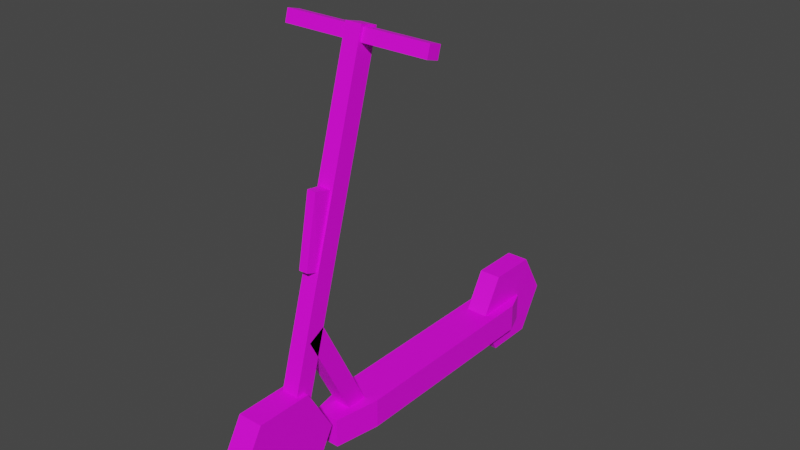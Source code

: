 # Source: EScooter01.blend  (saved by Blender 4.2.66; exported with 4.5.12 LTS)
import bpy
from mathutils import Matrix  # noqa: F401  (used for matrix-valued properties, if any)

bpy.ops.wm.read_factory_settings(use_empty=True)
scene = bpy.context.scene
scene.name = 'Scene'

# ---- collections
col_collection = bpy.data.collections.new('Collection'); scene.collection.children.link(col_collection)

# ---- images (referenced by path relative to the original .blend; pixels are not part of the script)
import os
ASSET_DIR = os.environ.get("B2B_ASSET_DIR", "")  # directory of the original .blend (textures are referenced by path, not embedded)
HERE = os.path.dirname(os.path.abspath(__file__))  # packed textures are extracted next to this script under _unpacked/

def load_image(name, relpath, width, height, colorspace="sRGB"):
    """Load a texture the original file referenced (path relative to the .blend, or extracted next to this script)."""
    p = next((c for c in (os.path.join(HERE, relpath), os.path.join(ASSET_DIR, relpath)) if relpath and os.path.exists(c)), "")
    if p:
        img = bpy.data.images.load(p, check_existing=True)
        img.name = name
    else:  # same state as the original file: an image datablock whose file is absent (Cycles renders it pink)
        img = bpy.data.images.new(name, width, height)
        img.source = "FILE"
        img.filepath = "//" + (relpath or name)
    img.colorspace_settings.name = colorspace
    return img
img_escooter01_a_png_001 = load_image('EScooter01_a.png.001', 'EScooter01_a.png', 1024, 1024, 'sRGB')

# ---- materials (node trees are filled in below, after node groups)
mat_material = bpy.data.materials.new('Material')
mat_material.alpha_threshold = 0.0
mat_material.use_transparent_shadow = False
mat_material.roughness = 0.5
mat_material.line_color = (0.0, 0.0, 0.0, 1.0)

# ---- material node trees
mat_material.use_nodes = True; mat_material.node_tree.nodes.clear()
_N = mat_material.node_tree.nodes; _L = mat_material.node_tree.links
n0 = _N.new('ShaderNodeOutputMaterial'); n0.name = 'Material Output'; n0.location = (300, 300)
n1 = _N.new('ShaderNodeBsdfPrincipled'); n1.name = 'Principled BSDF'; n1.location = (10, 300)
n1.distribution = 'GGX'
n1.subsurface_method = 'RANDOM_WALK_SKIN'
n1.inputs[3].default_value = 1.45
n1.inputs[27].default_value = (0.0, 0.0, 0.0, 1.0)
n1.inputs[28].default_value = 1.0
n2 = _N.new('ShaderNodeTexImage'); n2.name = 'Image Texture'; n2.location = (-280, 280)
n2.image = img_escooter01_a_png_001
n2.interpolation = 'Closest'
_L.new(n1.outputs[0], n0.inputs[0])
_L.new(n2.outputs[0], n1.inputs[0])
n0.is_active_output = True

# ---- world
world_world = bpy.data.worlds.new('World'); scene.world = world_world
world_world.use_nodes = True; world_world.node_tree.nodes.clear()
_N = world_world.node_tree.nodes; _L = world_world.node_tree.links
n0 = _N.new('ShaderNodeOutputWorld'); n0.name = 'World Output'; n0.location = (300, 300)
n1 = _N.new('ShaderNodeBackground'); n1.name = 'Background'; n1.location = (10, 300)
n1.inputs[0].default_value = (0.05088, 0.05088, 0.05088, 1.0)
_L.new(n1.outputs[0], n0.inputs[0])
n0.is_active_output = True
world_world.color = (0.05088, 0.05088, 0.05088)
world_world.use_sun_shadow = False
world_world.sun_shadow_jitter_overblur = 0.0

# ---- meshes
me_cube = bpy.data.meshes.new('Cube')
me_cube.from_pydata([(0.075, 0.5428, 0.18), (0.075, 0.5428, 0.075), (0.075, -0.24, 0.18), (0.075, -0.24, 0.075), (-0.075, 0.5428, 0.18), (-0.075, 0.5428, 0.075), (-0.075, -0.24, 0.18), (-0.075, -0.24, 0.075), (0.045, 0.6211, 0.18), (0.045, 0.6211, 0.075), (-0.045, 0.6211, 0.18), (-0.045, 0.6211, 0.075), (0.045, -0.405, 0.18), (0.045, -0.405, 0.075), (-0.045, -0.405, 0.18), (-0.045, -0.405, 0.075), (0.03, -0.2515, 0.1759), (0.03, -0.3116, 0.1446), (0.03, -0.435, 0.5431), (0.03, -0.4951, 0.5118), (-0.03, -0.2515, 0.176), (-0.03, -0.3116, 0.1447), (-0.03, -0.435, 0.5432), (-0.03, -0.4951, 0.512), (0.03, -0.5076, 0.2927), (0.03, -0.5728, 0.3108), (0.03, -0.1732, 1.431), (0.03, -0.2384, 1.449), (-0.03, -0.5075, 0.2927), (-0.03, -0.5727, 0.3109), (-0.03, -0.1731, 1.431), (-0.03, -0.2384, 1.449), (-0.045, -0.4272, 0.174), (-0.045, -0.5276, 0.3479), (-0.045, -0.7285, 0.3479), (-0.045, -0.8289, 0.174), (-0.045, -0.7285, 0.0), (-0.045, -0.5276, 0.0), (0.045, -0.4272, 0.174), (0.045, -0.5276, 0.3479), (0.045, -0.7285, 0.3479), (0.045, -0.8289, 0.174), (0.045, -0.7285, 0.0), (0.045, -0.5276, 0.0), (-0.04046, 0.7626, 0.1564), (-0.04046, 0.6723, 0.3128), (-0.04046, 0.4917, 0.3128), (-0.04046, 0.4013, 0.1564), (-0.04046, 0.4917, 1.788e-07), (-0.04046, 0.6723, 1.788e-07), (0.04046, 0.7626, 0.1564), (0.04046, 0.6723, 0.3128), (0.04046, 0.4917, 0.3128), (0.04046, 0.4013, 0.1564), (0.04046, 0.4917, 1.788e-07), (0.04046, 0.6723, 1.788e-07), (-0.27, -0.2302, 1.439), (-0.27, -0.1832, 1.426), (-0.27, -0.2427, 1.396), (-0.27, -0.1956, 1.382), (0.27, -0.2302, 1.439), (0.27, -0.1832, 1.426), (0.27, -0.2427, 1.396), (0.27, -0.1956, 1.382), (-0.01575, -0.4816, 0.7443), (-0.01575, -0.4331, 0.9931), (-0.0225, -0.4474, 0.7349), (-0.0225, -0.3732, 0.9804), (0.01575, -0.4816, 0.7443), (0.01575, -0.4331, 0.9931), (0.0225, -0.4474, 0.7349), (0.0225, -0.3732, 0.9804)], [], [(0, 4, 6, 2), (2, 6, 14, 12), (7, 6, 4, 5), (5, 1, 3, 7), (1, 0, 2, 3), (0, 1, 9, 8), (11, 10, 8, 9), (5, 4, 10, 11), (1, 5, 11, 9), (4, 0, 8, 10), (13, 12, 14, 15), (3, 2, 12, 13), (6, 7, 15, 14), (7, 3, 13, 15), (16, 20, 22, 18), (23, 22, 20, 21), (21, 17, 19, 23), (17, 16, 18, 19), (24, 28, 30, 26), (31, 30, 28, 29), (29, 25, 27, 31), (25, 24, 26, 27), (32, 37, 43, 38), (36, 35, 41, 42), (34, 33, 39, 40), (37, 36, 42, 43), (35, 34, 40, 41), (33, 32, 38, 39), (42, 41, 38, 43), (39, 38, 41, 40), (33, 34, 35, 32), (36, 37, 32, 35), (44, 49, 55, 50), (48, 47, 53, 54), (46, 45, 51, 52), (49, 48, 54, 55), (47, 46, 52, 53), (45, 44, 50, 51), (54, 53, 50, 55), (51, 50, 53, 52), (45, 46, 47, 44), (48, 49, 44, 47), (58, 59, 63, 62), (56, 58, 62, 60), (57, 56, 60, 61), (59, 57, 61, 63), (60, 62, 63, 61), (56, 57, 59, 58), (64, 65, 67, 66), (70, 71, 69, 68), (68, 69, 65, 64), (66, 70, 68, 64), (71, 67, 65, 69), (30, 31, 27, 26)])
_uv = me_cube.uv_layers.new(name='UVMap')
_uv.uv.foreach_set('vector', [0.4062, 0.1562, 0.4062, 0.1172, 0.7109, 0.1172, 0.7109, 0.1562, 0.3828, 0.1172, 0.3828, 0.1562, 0.3359, 0.1484, 0.3359, 0.125, 0.7109, 0.04688, 0.7109, 0.1172, 0.4062, 0.1172, 0.4062, 0.04688, 0.4062, 0.1562, 0.4062, 0.1172, 0.7109, 0.1172, 0.7109, 0.1562, 0.7109, 0.04688, 0.7109, 0.1172, 0.4062, 0.1172, 0.4062, 0.04688, 0.7578, 0.1172, 0.7578, 0.04688, 0.8203, 0.04688, 0.8203, 0.1172, 0.7578, 0.04688, 0.8203, 0.04688, 0.8203, 0.1172, 0.7578, 0.1172, 0.8203, 0.04688, 0.8203, 0.1172, 0.7578, 0.1172, 0.7578, 0.04688, 0.3906, 0.125, 0.3906, 0.1484, 0.4141, 0.1562, 0.4141, 0.1172, 0.4141, 0.1172, 0.4141, 0.1562, 0.3906, 0.1484, 0.3906, 0.125, 0.7578, 0.04688, 0.7578, 0.1172, 0.7109, 0.1172, 0.7109, 0.04688, 0.4062, 0.04688, 0.4062, 0.1172, 0.3516, 0.1172, 0.3516, 0.04688, 0.3516, 0.1172, 0.3516, 0.04688, 0.4062, 0.04688, 0.4062, 0.1172, 0.3828, 0.1172, 0.3828, 0.1562, 0.3359, 0.1484, 0.3359, 0.125, 0.3125, 0.1484, 0.2812, 0.1328, 0.1875, 0.3203, 0.2188, 0.3359, 0.2266, 0.3281, 0.1875, 0.3047, 0.2812, 0.1328, 0.3125, 0.1484, 0.2812, 0.1328, 0.3125, 0.1484, 0.2188, 0.3359, 0.1875, 0.3203, 0.3125, 0.1484, 0.2812, 0.1328, 0.1875, 0.3047, 0.2266, 0.3281, 0.7344, 0.1172, 0.7344, 0.08594, 0.375, 0.08594, 0.375, 0.1172, 0.1953, 0.4688, 0.2344, 0.4531, 0.3672, 0.9062, 0.3203, 0.9141, 0.7344, 0.1172, 0.7344, 0.08594, 0.375, 0.08594, 0.375, 0.1172, 0.3281, 0.9219, 0.375, 0.9062, 0.2344, 0.4531, 0.1953, 0.4609, 0.1406, 0.03125, 0.1406, 0.1016, 0.1094, 0.1016, 0.1094, 0.03125, 0.1406, 0.03125, 0.1406, 0.1016, 0.1094, 0.1016, 0.1094, 0.03125, 0.1406, 0.03125, 0.1406, 0.1016, 0.1094, 0.1016, 0.1094, 0.03125, 0.1406, 0.1016, 0.1406, 0.03125, 0.1094, 0.03125, 0.1094, 0.1016, 0.1406, 0.1016, 0.1406, 0.03125, 0.1094, 0.03125, 0.1094, 0.1016, 0.1406, 0.1016, 0.1406, 0.03125, 0.1094, 0.03125, 0.1094, 0.1016, 0.02344, 0.1797, -0.01562, 0.09375, 0.1719, 0.09375, 0.125, 0.1797, 0.1328, 0.007812, 0.1719, 0.09375, -0.01562, 0.09375, 0.03125, 0.007812, 0.125, 0.1797, 0.02344, 0.1797, -0.01562, 0.09375, 0.1719, 0.09375, 0.03125, 0.007812, 0.1328, 0.007812, 0.1719, 0.09375, -0.01562, 0.09375, 0.1094, 0.03125, 0.1094, 0.1016, 0.1406, 0.1016, 0.1406, 0.03125, 0.1094, 0.03125, 0.1094, 0.1016, 0.1406, 0.1016, 0.1406, 0.03125, 0.1094, 0.03125, 0.1094, 0.1016, 0.1406, 0.1016, 0.1406, 0.03125, 0.1094, 0.1016, 0.1094, 0.03125, 0.1406, 0.03125, 0.1406, 0.1016, 0.1094, 0.1016, 0.1094, 0.03125, 0.1406, 0.03125, 0.1406, 0.1016, 0.1094, 0.1016, 0.1094, 0.03125, 0.1406, 0.03125, 0.1406, 0.1016, 0.1328, 0.007812, 0.1719, 0.09375, -0.01562, 0.09375, 0.03125, 0.007812, 0.02344, 0.1797, -0.01562, 0.09375, 0.1719, 0.09375, 0.125, 0.1797, 0.03125, 0.007812, 0.1328, 0.007812, 0.1719, 0.09375, -0.01562, 0.09375, 0.125, 0.1797, 0.02344, 0.1797, -0.01562, 0.09375, 0.1719, 0.09375, 0.3828, 0.9062, 0.3906, 0.9219, 0.1172, 0.9844, 0.1094, 0.9688, 0.3906, 0.9219, 0.3828, 0.9062, 0.1094, 0.9688, 0.1172, 0.9844, 0.3828, 0.9062, 0.3906, 0.9219, 0.1172, 0.9844, 0.1094, 0.9688, 0.3906, 0.9219, 0.3828, 0.9062, 0.1094, 0.9688, 0.1172, 0.9844, 0.3438, 0.8828, 0.3281, 0.8828, 0.3281, 0.8672, 0.3438, 0.8672, 0.3281, 0.8672, 0.3281, 0.8828, 0.3438, 0.8828, 0.3438, 0.8672, 0.3281, 0.8359, 0.3281, 0.9297, 0.3516, 0.9297, 0.3438, 0.8359, 0.3438, 0.8359, 0.3516, 0.9297, 0.3281, 0.9297, 0.3281, 0.8359, 0.3281, 0.9609, 0.3281, 0.8359, 0.3438, 0.8359, 0.3438, 0.9609, 0.3203, 0.8672, 0.3516, 0.8672, 0.3438, 0.9141, 0.3281, 0.9141, 0.3203, 0.8672, 0.3516, 0.8672, 0.3438, 0.9141, 0.3281, 0.9141, 0.3516, 0.8672, 0.3516, 0.8984, 0.3281, 0.8984, 0.3281, 0.8672])
me_cube.materials.append(mat_material)
me_cube.use_mirror_vertex_groups = False
me_cube.update()

# ---- objects
ob_escooter01 = bpy.data.objects.new('EScooter01', me_cube)

# ---- transforms, parenting, visibility, modifiers, constraints
ob_escooter01.location = (0.0, 0.0, 0.0)
ob_escooter01.lock_rotations_4d = False
ob_escooter01.empty_display_type = 'ARROWS'
ob_escooter01.lineart.crease_threshold = 0.0

# ---- collection membership
col_collection.objects.link(ob_escooter01)

# ---- scene / render settings (as saved in the file)
scene.frame_start = 1; scene.frame_end = 250; scene.frame_set(1)
scene.render.engine = 'BLENDER_EEVEE_NEXT'
scene.cycles.sampling_pattern = 'TABULATED_SOBOL'
scene.view_settings.view_transform = 'Filmic'
bpy.context.view_layer.update()

# ---- added for rendering (the .blend has no active camera and no usable light): camera, sun
cam_auto = bpy.data.cameras.new('AutoCamera')
cam_auto.lens = 50.0
cam_auto.sensor_width = 36.0
cam_auto.clip_end = 1000.0
ob_auto_camera = bpy.data.objects.new('AutoCamera', cam_auto)
scene.collection.objects.link(ob_auto_camera)
ob_auto_camera.location = (2.05313, -2.49694, 2.36704)
ob_auto_camera.rotation_euler = (1.09748, -7.21219e-08, 0.694738)
scene.camera = ob_auto_camera
light_auto_sun = bpy.data.lights.new('AutoSun', 'SUN')
light_auto_sun.energy = 3.0
light_auto_sun.angle = 0.0523599
ob_auto_sun = bpy.data.objects.new('AutoSun', light_auto_sun)
scene.collection.objects.link(ob_auto_sun)
ob_auto_sun.rotation_euler = (0.872665, 0.174533, 0.523599)
bpy.context.view_layer.update()
